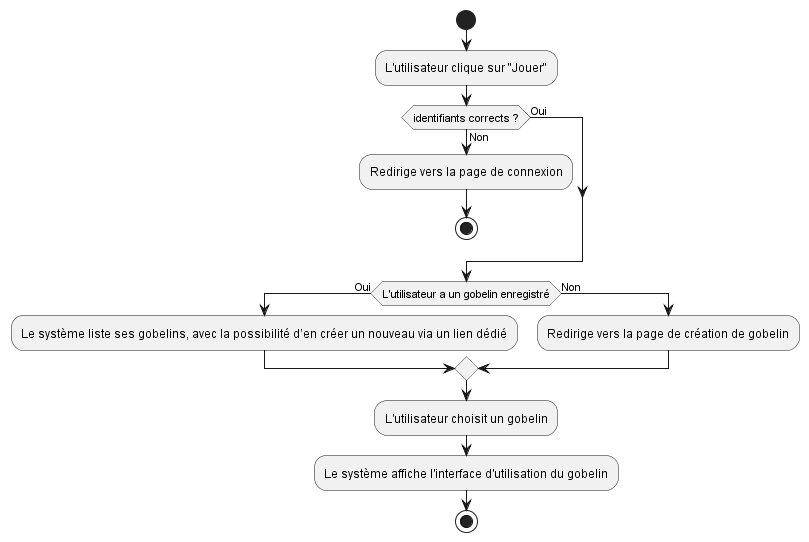

The diagram above was rendered by PlantUML. Its source (embedded in the PNG):
@startuml
start

:L'utilisateur clique sur "Jouer";

if (identifiants corrects ?) then (Oui)

else (Non)
    :Redirige vers la page de connexion;
    stop
endif

if (L'utilisateur a un gobelin enregistré) then (Oui)
    :Le système liste ses gobelins, avec la possibilité d’en créer un nouveau via un lien dédié;

else (Non)
    :Redirige vers la page de création de gobelin;
endif

:L'utilisateur choisit un gobelin;

:Le système affiche l'interface d'utilisation du gobelin;

stop
@enduml